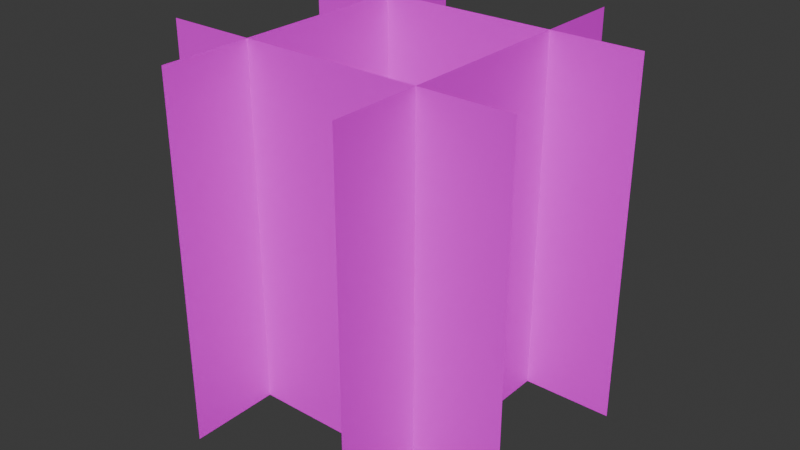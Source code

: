 # Source: untitled.blend  (saved by Blender 4.5.90; exported with 4.5.12 LTS)
import bpy
from mathutils import Matrix  # noqa: F401  (used for matrix-valued properties, if any)

bpy.ops.wm.read_factory_settings(use_empty=True)
scene = bpy.context.scene
scene.name = 'Scene'

# ---- collections
col_collection = bpy.data.collections.new('Collection'); scene.collection.children.link(col_collection)

# ---- images (referenced by path relative to the original .blend; pixels are not part of the script)
import os
ASSET_DIR = os.environ.get("B2B_ASSET_DIR", "")  # directory of the original .blend (textures are referenced by path, not embedded)
HERE = os.path.dirname(os.path.abspath(__file__))  # packed textures are extracted next to this script under _unpacked/

def load_image(name, relpath, width, height, colorspace="sRGB"):
    """Load a texture the original file referenced (path relative to the .blend, or extracted next to this script)."""
    p = next((c for c in (os.path.join(HERE, relpath), os.path.join(ASSET_DIR, relpath)) if relpath and os.path.exists(c)), "")
    if p:
        img = bpy.data.images.load(p, check_existing=True)
        img.name = name
    else:  # same state as the original file: an image datablock whose file is absent (Cycles renders it pink)
        img = bpy.data.images.new(name, width, height)
        img.source = "FILE"
        img.filepath = "//" + (relpath or name)
    img.colorspace_settings.name = colorspace
    return img
img_obili_png = load_image('obili.png', 'obili.png', 1024, 1024, 'sRGB')

# ---- materials (node trees are filled in below, after node groups)
mat_material = bpy.data.materials.new('Material')
mat_material.alpha_threshold = 0.0
mat_material.roughness = 0.5
mat_material.line_color = (0.0, 0.0, 0.0, 1.0)

# ---- material node trees
mat_material.use_nodes = True; mat_material.node_tree.nodes.clear()
_N = mat_material.node_tree.nodes; _L = mat_material.node_tree.links
n0 = _N.new('ShaderNodeOutputMaterial'); n0.name = 'Material Output'; n0.location = (200, 100)
n1 = _N.new('ShaderNodeBsdfPrincipled'); n1.name = 'Principled BSDF'; n1.location = (-200, 100)
n1.inputs[3].default_value = 1.45
n2 = _N.new('ShaderNodeTexImage'); n2.name = 'Image Texture'; n2.location = (-490, 80)
n2.image = img_obili_png
_L.new(n1.outputs[0], n0.inputs[0])
_L.new(n2.outputs[0], n1.inputs[0])
_L.new(n2.outputs[1], n1.inputs[4])
n0.is_active_output = True

# ---- world
world_world = bpy.data.worlds.new('World'); scene.world = world_world
world_world.use_nodes = True; world_world.node_tree.nodes.clear()
_N = world_world.node_tree.nodes; _L = world_world.node_tree.links
n0 = _N.new('ShaderNodeOutputWorld'); n0.name = 'World Output'; n0.location = (200, 100)
n1 = _N.new('ShaderNodeBackground'); n1.name = 'Background'; n1.location = (-200, 100)
n1.inputs[0].default_value = (0.05088, 0.05088, 0.05088, 1.0)
_L.new(n1.outputs[0], n0.inputs[0])
n0.is_active_output = True
world_world.color = (0.05088, 0.05088, 0.05088)
world_world.sun_shadow_jitter_overblur = 0.0

# ---- meshes
me_plane_004 = bpy.data.meshes.new('Plane.004')
me_plane_004.from_pydata([(-1.0, -1.0, 0.0), (1.0, -1.0, 0.0), (-1.0, 1.0, 0.0), (1.0, 1.0, 0.0)], [], [(0, 1, 3, 2)])
_uv = me_plane_004.uv_layers.new(name='UVMap')
_uv.uv.foreach_set('vector', [0.0, 0.0, 1.0, 0.0, 1.0, 1.0, 0.0, 1.0])
me_plane_004.materials.append(mat_material)
me_plane_004.update()
me_plane_005 = bpy.data.meshes.new('Plane.005')
me_plane_005.from_pydata([(-1.0, -1.0, 0.0), (1.0, -1.0, 0.0), (-1.0, 1.0, 0.0), (1.0, 1.0, 0.0)], [], [(0, 1, 3, 2)])
_uv = me_plane_005.uv_layers.new(name='UVMap')
_uv.uv.foreach_set('vector', [0.0, 0.0, 1.0, 0.0, 1.0, 1.0, 0.0, 1.0])
me_plane_005.materials.append(mat_material)
me_plane_005.update()
me_plane_006 = bpy.data.meshes.new('Plane.006')
me_plane_006.from_pydata([(-1.0, -1.0, 0.0), (1.0, -1.0, 0.0), (-1.0, 1.0, 0.0), (1.0, 1.0, 0.0)], [], [(0, 1, 3, 2)])
_uv = me_plane_006.uv_layers.new(name='UVMap')
_uv.uv.foreach_set('vector', [0.0, 0.0, 1.0, 0.0, 1.0, 1.0, 0.0, 1.0])
me_plane_006.materials.append(mat_material)
me_plane_006.update()
me_plane_007 = bpy.data.meshes.new('Plane.007')
me_plane_007.from_pydata([(-1.0, -1.0, 0.0), (1.0, -1.0, 0.0), (-1.0, 1.0, 0.0), (1.0, 1.0, 0.0)], [], [(0, 1, 3, 2)])
_uv = me_plane_007.uv_layers.new(name='UVMap')
_uv.uv.foreach_set('vector', [0.0, 0.0, 1.0, 0.0, 1.0, 1.0, 0.0, 1.0])
me_plane_007.materials.append(mat_material)
me_plane_007.update()

# ---- objects
ob_plane_004 = bpy.data.objects.new('Plane.004', me_plane_004)
ob_plane_005 = bpy.data.objects.new('Plane.005', me_plane_005)
ob_plane_006 = bpy.data.objects.new('Plane.006', me_plane_006)
ob_plane_007 = bpy.data.objects.new('Plane.007', me_plane_007)

# ---- transforms, parenting, visibility, modifiers, constraints
ob_plane_004.location = (-0.5, 0.0, 1.0)
ob_plane_004.rotation_euler = (1.571, -4.371e-08, 1.571)
ob_plane_005.location = (0.5, 0.0, 1.0)
ob_plane_005.rotation_euler = (1.571, -4.371e-08, 1.571)
ob_plane_006.location = (0.0, 0.5, 1.0)
ob_plane_006.rotation_euler = (1.571, -4.371e-08, 3.142)
ob_plane_007.location = (0.0, -0.5, 1.0)
ob_plane_007.rotation_euler = (1.571, -4.371e-08, 3.142)

# ---- collection membership
col_collection.objects.link(ob_plane_004)
col_collection.objects.link(ob_plane_005)
col_collection.objects.link(ob_plane_006)
col_collection.objects.link(ob_plane_007)

# ---- scene / render settings (as saved in the file)
scene.frame_start = 1; scene.frame_end = 250; scene.frame_set(1)
scene.render.engine = 'BLENDER_EEVEE_NEXT'
bpy.context.view_layer.update()

# ---- added for rendering (the .blend has no active camera and no usable light): camera, sun
cam_auto = bpy.data.cameras.new('AutoCamera')
cam_auto.lens = 50.0
cam_auto.sensor_width = 36.0
cam_auto.clip_end = 1000.0
ob_auto_camera = bpy.data.objects.new('AutoCamera', cam_auto)
scene.collection.objects.link(ob_auto_camera)
ob_auto_camera.location = (3.20507, -3.84609, 3.56406)
ob_auto_camera.rotation_euler = (1.09748, -7.21219e-08, 0.694738)
scene.camera = ob_auto_camera
light_auto_sun = bpy.data.lights.new('AutoSun', 'SUN')
light_auto_sun.energy = 3.0
light_auto_sun.angle = 0.0523599
ob_auto_sun = bpy.data.objects.new('AutoSun', light_auto_sun)
scene.collection.objects.link(ob_auto_sun)
ob_auto_sun.rotation_euler = (0.872665, 0.174533, 0.523599)
bpy.context.view_layer.update()
